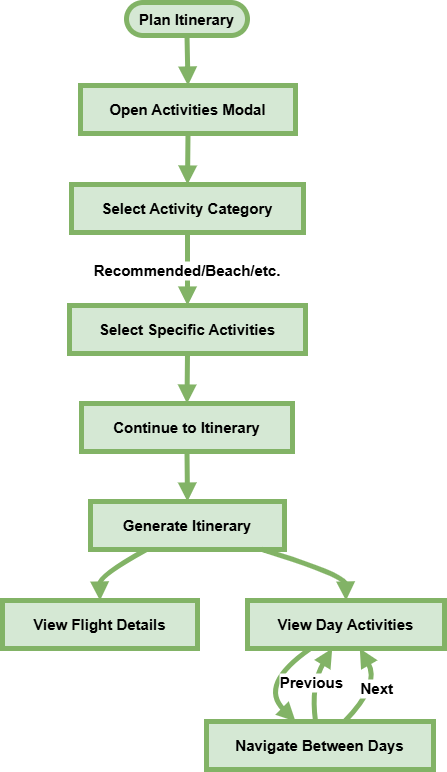

The diagram above was exported from draw.io. Its source (the exported page's mxGraphModel, read from the mxfile embedded in the PNG):
<mxGraphModel dx="1050" dy="557" grid="0" gridSize="10" guides="0" tooltips="1" connect="1" arrows="1" fold="1" page="1" pageScale="1" pageWidth="827" pageHeight="1169" math="0" shadow="0">
  <root>
    <mxCell id="WIyWlLk6GJQsqaUBKTNV-0" />
    <mxCell id="WIyWlLk6GJQsqaUBKTNV-1" parent="WIyWlLk6GJQsqaUBKTNV-0" />
    <mxCell id="h2UNQtG83unIj-Nm7jf2-72" value="Plan Itinerary" style="rounded=1;whiteSpace=wrap;arcSize=50;strokeWidth=5;fillColor=#d5e8d4;strokeColor=#82b366;fontStyle=1;fontSize=15;" vertex="1" parent="WIyWlLk6GJQsqaUBKTNV-1">
      <mxGeometry x="144" y="27" width="121" height="33" as="geometry" />
    </mxCell>
    <mxCell id="h2UNQtG83unIj-Nm7jf2-73" value="Open Activities Modal" style="whiteSpace=wrap;strokeWidth=5;fillColor=#d5e8d4;strokeColor=#82b366;fontStyle=1;fontSize=15;" vertex="1" parent="WIyWlLk6GJQsqaUBKTNV-1">
      <mxGeometry x="98" y="110" width="215" height="48" as="geometry" />
    </mxCell>
    <mxCell id="h2UNQtG83unIj-Nm7jf2-74" value="Select Activity Category" style="whiteSpace=wrap;strokeWidth=5;fillColor=#d5e8d4;strokeColor=#82b366;fontStyle=1;fontSize=15;" vertex="1" parent="WIyWlLk6GJQsqaUBKTNV-1">
      <mxGeometry x="89" y="209" width="232" height="48" as="geometry" />
    </mxCell>
    <mxCell id="h2UNQtG83unIj-Nm7jf2-75" value="Select Specific Activities" style="whiteSpace=wrap;strokeWidth=5;fillColor=#d5e8d4;strokeColor=#82b366;fontStyle=1;fontSize=15;" vertex="1" parent="WIyWlLk6GJQsqaUBKTNV-1">
      <mxGeometry x="87" y="330" width="236" height="48" as="geometry" />
    </mxCell>
    <mxCell id="h2UNQtG83unIj-Nm7jf2-76" value="Continue to Itinerary" style="whiteSpace=wrap;strokeWidth=5;fillColor=#d5e8d4;strokeColor=#82b366;fontStyle=1;fontSize=15;" vertex="1" parent="WIyWlLk6GJQsqaUBKTNV-1">
      <mxGeometry x="99" y="428" width="211" height="48" as="geometry" />
    </mxCell>
    <mxCell id="h2UNQtG83unIj-Nm7jf2-77" value="Generate Itinerary" style="whiteSpace=wrap;strokeWidth=5;fillColor=#d5e8d4;strokeColor=#82b366;fontStyle=1;fontSize=15;" vertex="1" parent="WIyWlLk6GJQsqaUBKTNV-1">
      <mxGeometry x="108" y="526" width="194" height="48" as="geometry" />
    </mxCell>
    <mxCell id="h2UNQtG83unIj-Nm7jf2-78" value="View Flight Details" style="whiteSpace=wrap;strokeWidth=5;fillColor=#d5e8d4;strokeColor=#82b366;fontStyle=1;fontSize=15;" vertex="1" parent="WIyWlLk6GJQsqaUBKTNV-1">
      <mxGeometry x="20" y="625" width="195" height="48" as="geometry" />
    </mxCell>
    <mxCell id="h2UNQtG83unIj-Nm7jf2-79" value="View Day Activities" style="whiteSpace=wrap;strokeWidth=5;fillColor=#d5e8d4;strokeColor=#82b366;fontStyle=1;fontSize=15;" vertex="1" parent="WIyWlLk6GJQsqaUBKTNV-1">
      <mxGeometry x="265" y="625" width="197" height="48" as="geometry" />
    </mxCell>
    <mxCell id="h2UNQtG83unIj-Nm7jf2-80" value="Navigate Between Days" style="whiteSpace=wrap;strokeWidth=5;fillColor=#d5e8d4;strokeColor=#82b366;fontStyle=1;fontSize=15;" vertex="1" parent="WIyWlLk6GJQsqaUBKTNV-1">
      <mxGeometry x="224" y="746" width="227" height="48" as="geometry" />
    </mxCell>
    <mxCell id="h2UNQtG83unIj-Nm7jf2-81" value="" style="curved=1;startArrow=none;endArrow=block;exitX=0.5;exitY=1.01;entryX=0.5;entryY=0.01;rounded=0;fillColor=#d5e8d4;strokeColor=#82b366;strokeWidth=5;fontStyle=1;fontSize=15;" edge="1" parent="WIyWlLk6GJQsqaUBKTNV-1" source="h2UNQtG83unIj-Nm7jf2-72" target="h2UNQtG83unIj-Nm7jf2-73">
      <mxGeometry relative="1" as="geometry">
        <Array as="points" />
      </mxGeometry>
    </mxCell>
    <mxCell id="h2UNQtG83unIj-Nm7jf2-82" value="" style="curved=1;startArrow=none;endArrow=block;exitX=0.5;exitY=1.02;entryX=0.5;entryY=0;rounded=0;fillColor=#d5e8d4;strokeColor=#82b366;strokeWidth=5;fontStyle=1;fontSize=15;" edge="1" parent="WIyWlLk6GJQsqaUBKTNV-1" source="h2UNQtG83unIj-Nm7jf2-73" target="h2UNQtG83unIj-Nm7jf2-74">
      <mxGeometry relative="1" as="geometry">
        <Array as="points" />
      </mxGeometry>
    </mxCell>
    <mxCell id="h2UNQtG83unIj-Nm7jf2-83" value="Recommended/Beach/etc." style="curved=1;startArrow=none;endArrow=block;exitX=0.5;exitY=1;entryX=0.5;entryY=-0.01;rounded=0;fillColor=#d5e8d4;strokeColor=#82b366;strokeWidth=5;fontStyle=1;fontSize=15;" edge="1" parent="WIyWlLk6GJQsqaUBKTNV-1" source="h2UNQtG83unIj-Nm7jf2-74" target="h2UNQtG83unIj-Nm7jf2-75">
      <mxGeometry relative="1" as="geometry">
        <Array as="points" />
      </mxGeometry>
    </mxCell>
    <mxCell id="h2UNQtG83unIj-Nm7jf2-84" value="" style="curved=1;startArrow=none;endArrow=block;exitX=0.5;exitY=1;entryX=0.5;entryY=0;rounded=0;fillColor=#d5e8d4;strokeColor=#82b366;strokeWidth=5;fontStyle=1;fontSize=15;" edge="1" parent="WIyWlLk6GJQsqaUBKTNV-1" source="h2UNQtG83unIj-Nm7jf2-75" target="h2UNQtG83unIj-Nm7jf2-76">
      <mxGeometry relative="1" as="geometry">
        <Array as="points" />
      </mxGeometry>
    </mxCell>
    <mxCell id="h2UNQtG83unIj-Nm7jf2-85" value="" style="curved=1;startArrow=none;endArrow=block;exitX=0.5;exitY=1.01;entryX=0.5;entryY=0.01;rounded=0;fillColor=#d5e8d4;strokeColor=#82b366;strokeWidth=5;fontStyle=1;fontSize=15;" edge="1" parent="WIyWlLk6GJQsqaUBKTNV-1" source="h2UNQtG83unIj-Nm7jf2-76" target="h2UNQtG83unIj-Nm7jf2-77">
      <mxGeometry relative="1" as="geometry">
        <Array as="points" />
      </mxGeometry>
    </mxCell>
    <mxCell id="h2UNQtG83unIj-Nm7jf2-86" value="" style="curved=1;startArrow=none;endArrow=block;exitX=0.28;exitY=1.02;entryX=0.5;entryY=0;rounded=0;fillColor=#d5e8d4;strokeColor=#82b366;strokeWidth=5;fontStyle=1;fontSize=15;" edge="1" parent="WIyWlLk6GJQsqaUBKTNV-1" source="h2UNQtG83unIj-Nm7jf2-77" target="h2UNQtG83unIj-Nm7jf2-78">
      <mxGeometry relative="1" as="geometry">
        <Array as="points">
          <mxPoint x="117" y="600" />
        </Array>
      </mxGeometry>
    </mxCell>
    <mxCell id="h2UNQtG83unIj-Nm7jf2-87" value="" style="curved=1;startArrow=none;endArrow=block;exitX=0.9;exitY=1.02;entryX=0.5;entryY=0;rounded=0;fillColor=#d5e8d4;strokeColor=#82b366;strokeWidth=5;fontStyle=1;fontSize=15;" edge="1" parent="WIyWlLk6GJQsqaUBKTNV-1" source="h2UNQtG83unIj-Nm7jf2-77" target="h2UNQtG83unIj-Nm7jf2-79">
      <mxGeometry relative="1" as="geometry">
        <Array as="points">
          <mxPoint x="363" y="600" />
        </Array>
      </mxGeometry>
    </mxCell>
    <mxCell id="h2UNQtG83unIj-Nm7jf2-88" value="" style="curved=1;startArrow=none;endArrow=block;exitX=0.32;exitY=1;entryX=0.39;entryY=-0.01;rounded=0;fillColor=#d5e8d4;strokeColor=#82b366;strokeWidth=5;fontStyle=1;fontSize=15;" edge="1" parent="WIyWlLk6GJQsqaUBKTNV-1" source="h2UNQtG83unIj-Nm7jf2-79" target="h2UNQtG83unIj-Nm7jf2-80">
      <mxGeometry relative="1" as="geometry">
        <Array as="points">
          <mxPoint x="276" y="709" />
        </Array>
      </mxGeometry>
    </mxCell>
    <mxCell id="h2UNQtG83unIj-Nm7jf2-89" value="Previous" style="curved=1;startArrow=none;endArrow=block;exitX=0.48;exitY=-0.01;entryX=0.43;entryY=1;rounded=0;fillColor=#d5e8d4;strokeColor=#82b366;strokeWidth=5;fontStyle=1;fontSize=15;" edge="1" parent="WIyWlLk6GJQsqaUBKTNV-1" source="h2UNQtG83unIj-Nm7jf2-80" target="h2UNQtG83unIj-Nm7jf2-79">
      <mxGeometry relative="1" as="geometry">
        <Array as="points">
          <mxPoint x="328" y="709" />
        </Array>
      </mxGeometry>
    </mxCell>
    <mxCell id="h2UNQtG83unIj-Nm7jf2-90" value="Next" style="curved=1;startArrow=none;endArrow=block;exitX=0.61;exitY=-0.01;entryX=0.57;entryY=1;rounded=0;fillColor=#d5e8d4;strokeColor=#82b366;strokeWidth=5;fontStyle=1;fontSize=15;" edge="1" parent="WIyWlLk6GJQsqaUBKTNV-1" source="h2UNQtG83unIj-Nm7jf2-80" target="h2UNQtG83unIj-Nm7jf2-79">
      <mxGeometry relative="1" as="geometry">
        <Array as="points">
          <mxPoint x="398" y="709" />
        </Array>
      </mxGeometry>
    </mxCell>
  </root>
</mxGraphModel>